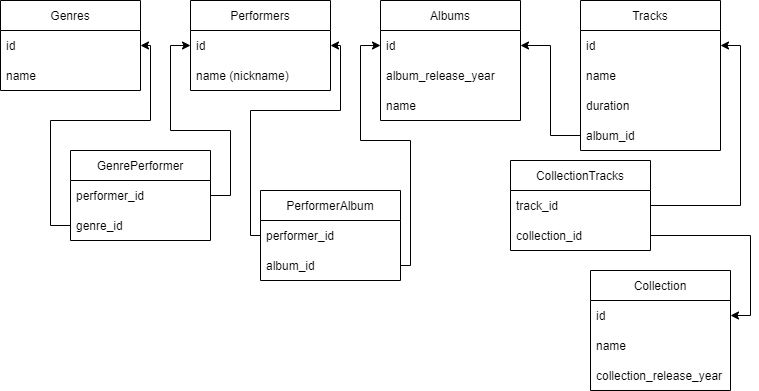

The diagram above was exported from draw.io. Its source (the exported page's mxGraphModel, read from the mxfile embedded in the PNG):
<mxGraphModel dx="741" dy="448" grid="1" gridSize="10" guides="1" tooltips="1" connect="1" arrows="0" fold="1" page="1" pageScale="1" pageWidth="827" pageHeight="1169" math="0" shadow="0">
  <root>
    <mxCell id="0" />
    <mxCell id="1" parent="0" />
    <mxCell id="cr3n3DeakdeKo456K1NZ-1" value="Genres" style="swimlane;fontStyle=0;childLayout=stackLayout;horizontal=1;startSize=30;horizontalStack=0;resizeParent=1;resizeParentMax=0;resizeLast=0;collapsible=1;marginBottom=0;" parent="1" vertex="1">
      <mxGeometry y="30" width="140" height="90" as="geometry" />
    </mxCell>
    <mxCell id="cr3n3DeakdeKo456K1NZ-2" value="id" style="text;strokeColor=none;fillColor=none;align=left;verticalAlign=middle;spacingLeft=4;spacingRight=4;overflow=hidden;points=[[0,0.5],[1,0.5]];portConstraint=eastwest;rotatable=0;" parent="cr3n3DeakdeKo456K1NZ-1" vertex="1">
      <mxGeometry y="30" width="140" height="30" as="geometry" />
    </mxCell>
    <mxCell id="cr3n3DeakdeKo456K1NZ-3" value="name " style="text;strokeColor=none;fillColor=none;align=left;verticalAlign=middle;spacingLeft=4;spacingRight=4;overflow=hidden;points=[[0,0.5],[1,0.5]];portConstraint=eastwest;rotatable=0;" parent="cr3n3DeakdeKo456K1NZ-1" vertex="1">
      <mxGeometry y="60" width="140" height="30" as="geometry" />
    </mxCell>
    <mxCell id="cr3n3DeakdeKo456K1NZ-5" value="Performers" style="swimlane;fontStyle=0;childLayout=stackLayout;horizontal=1;startSize=30;horizontalStack=0;resizeParent=1;resizeParentMax=0;resizeLast=0;collapsible=1;marginBottom=0;" parent="1" vertex="1">
      <mxGeometry x="190" y="30" width="140" height="90" as="geometry" />
    </mxCell>
    <mxCell id="cr3n3DeakdeKo456K1NZ-6" value="id" style="text;strokeColor=none;fillColor=none;align=left;verticalAlign=middle;spacingLeft=4;spacingRight=4;overflow=hidden;points=[[0,0.5],[1,0.5]];portConstraint=eastwest;rotatable=0;" parent="cr3n3DeakdeKo456K1NZ-5" vertex="1">
      <mxGeometry y="30" width="140" height="30" as="geometry" />
    </mxCell>
    <mxCell id="cr3n3DeakdeKo456K1NZ-7" value="name (nickname)" style="text;strokeColor=none;fillColor=none;align=left;verticalAlign=middle;spacingLeft=4;spacingRight=4;overflow=hidden;points=[[0,0.5],[1,0.5]];portConstraint=eastwest;rotatable=0;" parent="cr3n3DeakdeKo456K1NZ-5" vertex="1">
      <mxGeometry y="60" width="140" height="30" as="geometry" />
    </mxCell>
    <mxCell id="cr3n3DeakdeKo456K1NZ-10" value="Albums" style="swimlane;fontStyle=0;childLayout=stackLayout;horizontal=1;startSize=30;horizontalStack=0;resizeParent=1;resizeParentMax=0;resizeLast=0;collapsible=1;marginBottom=0;" parent="1" vertex="1">
      <mxGeometry x="380" y="30" width="140" height="120" as="geometry" />
    </mxCell>
    <mxCell id="cr3n3DeakdeKo456K1NZ-11" value="id" style="text;strokeColor=none;fillColor=none;align=left;verticalAlign=middle;spacingLeft=4;spacingRight=4;overflow=hidden;points=[[0,0.5],[1,0.5]];portConstraint=eastwest;rotatable=0;" parent="cr3n3DeakdeKo456K1NZ-10" vertex="1">
      <mxGeometry y="30" width="140" height="30" as="geometry" />
    </mxCell>
    <mxCell id="cr3n3DeakdeKo456K1NZ-12" value="album_release_year" style="text;strokeColor=none;fillColor=none;align=left;verticalAlign=middle;spacingLeft=4;spacingRight=4;overflow=hidden;points=[[0,0.5],[1,0.5]];portConstraint=eastwest;rotatable=0;" parent="cr3n3DeakdeKo456K1NZ-10" vertex="1">
      <mxGeometry y="60" width="140" height="30" as="geometry" />
    </mxCell>
    <mxCell id="cr3n3DeakdeKo456K1NZ-13" value="name" style="text;strokeColor=none;fillColor=none;align=left;verticalAlign=middle;spacingLeft=4;spacingRight=4;overflow=hidden;points=[[0,0.5],[1,0.5]];portConstraint=eastwest;rotatable=0;" parent="cr3n3DeakdeKo456K1NZ-10" vertex="1">
      <mxGeometry y="90" width="140" height="30" as="geometry" />
    </mxCell>
    <mxCell id="cr3n3DeakdeKo456K1NZ-16" value="Tracks" style="swimlane;fontStyle=0;childLayout=stackLayout;horizontal=1;startSize=30;horizontalStack=0;resizeParent=1;resizeParentMax=0;resizeLast=0;collapsible=1;marginBottom=0;" parent="1" vertex="1">
      <mxGeometry x="580" y="30" width="140" height="150" as="geometry" />
    </mxCell>
    <mxCell id="cr3n3DeakdeKo456K1NZ-17" value="id" style="text;strokeColor=none;fillColor=none;align=left;verticalAlign=middle;spacingLeft=4;spacingRight=4;overflow=hidden;points=[[0,0.5],[1,0.5]];portConstraint=eastwest;rotatable=0;" parent="cr3n3DeakdeKo456K1NZ-16" vertex="1">
      <mxGeometry y="30" width="140" height="30" as="geometry" />
    </mxCell>
    <mxCell id="04lxYnZIkQ8ZyD-d2LZk-7" value="name" style="text;strokeColor=none;fillColor=none;align=left;verticalAlign=middle;spacingLeft=4;spacingRight=4;overflow=hidden;points=[[0,0.5],[1,0.5]];portConstraint=eastwest;rotatable=0;" vertex="1" parent="cr3n3DeakdeKo456K1NZ-16">
      <mxGeometry y="60" width="140" height="30" as="geometry" />
    </mxCell>
    <mxCell id="cr3n3DeakdeKo456K1NZ-18" value="duration" style="text;strokeColor=none;fillColor=none;align=left;verticalAlign=middle;spacingLeft=4;spacingRight=4;overflow=hidden;points=[[0,0.5],[1,0.5]];portConstraint=eastwest;rotatable=0;" parent="cr3n3DeakdeKo456K1NZ-16" vertex="1">
      <mxGeometry y="90" width="140" height="30" as="geometry" />
    </mxCell>
    <mxCell id="cr3n3DeakdeKo456K1NZ-19" value="album_id" style="text;strokeColor=none;fillColor=none;align=left;verticalAlign=middle;spacingLeft=4;spacingRight=4;overflow=hidden;points=[[0,0.5],[1,0.5]];portConstraint=eastwest;rotatable=0;" parent="cr3n3DeakdeKo456K1NZ-16" vertex="1">
      <mxGeometry y="120" width="140" height="30" as="geometry" />
    </mxCell>
    <mxCell id="8MHSK4eYQAD2RpmLSTT3-1" value="GenrePerformer" style="swimlane;fontStyle=0;childLayout=stackLayout;horizontal=1;startSize=30;horizontalStack=0;resizeParent=1;resizeParentMax=0;resizeLast=0;collapsible=1;marginBottom=0;" parent="1" vertex="1">
      <mxGeometry x="70" y="180" width="140" height="90" as="geometry" />
    </mxCell>
    <mxCell id="8MHSK4eYQAD2RpmLSTT3-2" value="performer_id" style="text;strokeColor=none;fillColor=none;align=left;verticalAlign=middle;spacingLeft=4;spacingRight=4;overflow=hidden;points=[[0,0.5],[1,0.5]];portConstraint=eastwest;rotatable=0;" parent="8MHSK4eYQAD2RpmLSTT3-1" vertex="1">
      <mxGeometry y="30" width="140" height="30" as="geometry" />
    </mxCell>
    <mxCell id="8MHSK4eYQAD2RpmLSTT3-3" value="genre_id" style="text;strokeColor=none;fillColor=none;align=left;verticalAlign=middle;spacingLeft=4;spacingRight=4;overflow=hidden;points=[[0,0.5],[1,0.5]];portConstraint=eastwest;rotatable=0;" parent="8MHSK4eYQAD2RpmLSTT3-1" vertex="1">
      <mxGeometry y="60" width="140" height="30" as="geometry" />
    </mxCell>
    <mxCell id="8MHSK4eYQAD2RpmLSTT3-5" style="edgeStyle=orthogonalEdgeStyle;rounded=0;orthogonalLoop=1;jettySize=auto;html=1;exitX=1;exitY=0.5;exitDx=0;exitDy=0;entryX=0;entryY=0.5;entryDx=0;entryDy=0;" parent="1" source="8MHSK4eYQAD2RpmLSTT3-2" target="cr3n3DeakdeKo456K1NZ-6" edge="1">
      <mxGeometry relative="1" as="geometry">
        <Array as="points">
          <mxPoint x="230" y="225" />
          <mxPoint x="230" y="160" />
          <mxPoint x="170" y="160" />
          <mxPoint x="170" y="75" />
        </Array>
      </mxGeometry>
    </mxCell>
    <mxCell id="8MHSK4eYQAD2RpmLSTT3-6" style="edgeStyle=orthogonalEdgeStyle;rounded=0;orthogonalLoop=1;jettySize=auto;html=1;exitX=0;exitY=0.5;exitDx=0;exitDy=0;entryX=1;entryY=0.5;entryDx=0;entryDy=0;" parent="1" source="8MHSK4eYQAD2RpmLSTT3-3" target="cr3n3DeakdeKo456K1NZ-2" edge="1">
      <mxGeometry relative="1" as="geometry">
        <Array as="points">
          <mxPoint x="50" y="255" />
          <mxPoint x="50" y="150" />
          <mxPoint x="150" y="150" />
          <mxPoint x="150" y="75" />
        </Array>
      </mxGeometry>
    </mxCell>
    <mxCell id="8MHSK4eYQAD2RpmLSTT3-7" value="PerformerAlbum" style="swimlane;fontStyle=0;childLayout=stackLayout;horizontal=1;startSize=30;horizontalStack=0;resizeParent=1;resizeParentMax=0;resizeLast=0;collapsible=1;marginBottom=0;" parent="1" vertex="1">
      <mxGeometry x="260" y="220" width="140" height="90" as="geometry" />
    </mxCell>
    <mxCell id="8MHSK4eYQAD2RpmLSTT3-8" value="performer_id" style="text;strokeColor=none;fillColor=none;align=left;verticalAlign=middle;spacingLeft=4;spacingRight=4;overflow=hidden;points=[[0,0.5],[1,0.5]];portConstraint=eastwest;rotatable=0;" parent="8MHSK4eYQAD2RpmLSTT3-7" vertex="1">
      <mxGeometry y="30" width="140" height="30" as="geometry" />
    </mxCell>
    <mxCell id="8MHSK4eYQAD2RpmLSTT3-9" value="album_id" style="text;strokeColor=none;fillColor=none;align=left;verticalAlign=middle;spacingLeft=4;spacingRight=4;overflow=hidden;points=[[0,0.5],[1,0.5]];portConstraint=eastwest;rotatable=0;" parent="8MHSK4eYQAD2RpmLSTT3-7" vertex="1">
      <mxGeometry y="60" width="140" height="30" as="geometry" />
    </mxCell>
    <mxCell id="8MHSK4eYQAD2RpmLSTT3-11" style="edgeStyle=orthogonalEdgeStyle;rounded=0;orthogonalLoop=1;jettySize=auto;html=1;exitX=0;exitY=0.5;exitDx=0;exitDy=0;entryX=1;entryY=0.5;entryDx=0;entryDy=0;" parent="1" source="8MHSK4eYQAD2RpmLSTT3-8" target="cr3n3DeakdeKo456K1NZ-6" edge="1">
      <mxGeometry relative="1" as="geometry">
        <Array as="points">
          <mxPoint x="250" y="265" />
          <mxPoint x="250" y="140" />
          <mxPoint x="340" y="140" />
          <mxPoint x="340" y="75" />
        </Array>
      </mxGeometry>
    </mxCell>
    <mxCell id="8MHSK4eYQAD2RpmLSTT3-12" style="edgeStyle=orthogonalEdgeStyle;rounded=0;orthogonalLoop=1;jettySize=auto;html=1;exitX=1;exitY=0.5;exitDx=0;exitDy=0;entryX=0;entryY=0.5;entryDx=0;entryDy=0;" parent="1" source="8MHSK4eYQAD2RpmLSTT3-9" target="cr3n3DeakdeKo456K1NZ-11" edge="1">
      <mxGeometry relative="1" as="geometry">
        <Array as="points">
          <mxPoint x="410" y="295" />
          <mxPoint x="410" y="170" />
          <mxPoint x="360" y="170" />
          <mxPoint x="360" y="75" />
        </Array>
      </mxGeometry>
    </mxCell>
    <mxCell id="8MHSK4eYQAD2RpmLSTT3-13" value="Collection" style="swimlane;fontStyle=0;childLayout=stackLayout;horizontal=1;startSize=30;horizontalStack=0;resizeParent=1;resizeParentMax=0;resizeLast=0;collapsible=1;marginBottom=0;" parent="1" vertex="1">
      <mxGeometry x="590" y="300" width="140" height="120" as="geometry" />
    </mxCell>
    <mxCell id="8MHSK4eYQAD2RpmLSTT3-14" value="id" style="text;strokeColor=none;fillColor=none;align=left;verticalAlign=middle;spacingLeft=4;spacingRight=4;overflow=hidden;points=[[0,0.5],[1,0.5]];portConstraint=eastwest;rotatable=0;" parent="8MHSK4eYQAD2RpmLSTT3-13" vertex="1">
      <mxGeometry y="30" width="140" height="30" as="geometry" />
    </mxCell>
    <mxCell id="8MHSK4eYQAD2RpmLSTT3-15" value="name" style="text;strokeColor=none;fillColor=none;align=left;verticalAlign=middle;spacingLeft=4;spacingRight=4;overflow=hidden;points=[[0,0.5],[1,0.5]];portConstraint=eastwest;rotatable=0;" parent="8MHSK4eYQAD2RpmLSTT3-13" vertex="1">
      <mxGeometry y="60" width="140" height="30" as="geometry" />
    </mxCell>
    <mxCell id="8MHSK4eYQAD2RpmLSTT3-16" value="collection_release_year" style="text;strokeColor=none;fillColor=none;align=left;verticalAlign=middle;spacingLeft=4;spacingRight=4;overflow=hidden;points=[[0,0.5],[1,0.5]];portConstraint=eastwest;rotatable=0;" parent="8MHSK4eYQAD2RpmLSTT3-13" vertex="1">
      <mxGeometry y="90" width="140" height="30" as="geometry" />
    </mxCell>
    <mxCell id="8MHSK4eYQAD2RpmLSTT3-18" style="edgeStyle=orthogonalEdgeStyle;rounded=0;orthogonalLoop=1;jettySize=auto;html=1;exitX=0;exitY=0.5;exitDx=0;exitDy=0;entryX=1;entryY=0.5;entryDx=0;entryDy=0;" parent="1" source="cr3n3DeakdeKo456K1NZ-19" target="cr3n3DeakdeKo456K1NZ-11" edge="1">
      <mxGeometry relative="1" as="geometry" />
    </mxCell>
    <mxCell id="04lxYnZIkQ8ZyD-d2LZk-1" value="CollectionTracks" style="swimlane;fontStyle=0;childLayout=stackLayout;horizontal=1;startSize=30;horizontalStack=0;resizeParent=1;resizeParentMax=0;resizeLast=0;collapsible=1;marginBottom=0;" vertex="1" parent="1">
      <mxGeometry x="510" y="190" width="140" height="90" as="geometry" />
    </mxCell>
    <mxCell id="04lxYnZIkQ8ZyD-d2LZk-2" value="track_id" style="text;strokeColor=none;fillColor=none;align=left;verticalAlign=middle;spacingLeft=4;spacingRight=4;overflow=hidden;points=[[0,0.5],[1,0.5]];portConstraint=eastwest;rotatable=0;" vertex="1" parent="04lxYnZIkQ8ZyD-d2LZk-1">
      <mxGeometry y="30" width="140" height="30" as="geometry" />
    </mxCell>
    <mxCell id="04lxYnZIkQ8ZyD-d2LZk-3" value="collection_id" style="text;strokeColor=none;fillColor=none;align=left;verticalAlign=middle;spacingLeft=4;spacingRight=4;overflow=hidden;points=[[0,0.5],[1,0.5]];portConstraint=eastwest;rotatable=0;" vertex="1" parent="04lxYnZIkQ8ZyD-d2LZk-1">
      <mxGeometry y="60" width="140" height="30" as="geometry" />
    </mxCell>
    <mxCell id="04lxYnZIkQ8ZyD-d2LZk-5" style="edgeStyle=orthogonalEdgeStyle;rounded=0;orthogonalLoop=1;jettySize=auto;html=1;exitX=1;exitY=0.5;exitDx=0;exitDy=0;entryX=1;entryY=0.5;entryDx=0;entryDy=0;" edge="1" parent="1" source="04lxYnZIkQ8ZyD-d2LZk-2" target="cr3n3DeakdeKo456K1NZ-17">
      <mxGeometry relative="1" as="geometry" />
    </mxCell>
    <mxCell id="04lxYnZIkQ8ZyD-d2LZk-6" style="edgeStyle=orthogonalEdgeStyle;rounded=0;orthogonalLoop=1;jettySize=auto;html=1;exitX=1;exitY=0.5;exitDx=0;exitDy=0;entryX=1;entryY=0.5;entryDx=0;entryDy=0;" edge="1" parent="1" source="04lxYnZIkQ8ZyD-d2LZk-3" target="8MHSK4eYQAD2RpmLSTT3-14">
      <mxGeometry relative="1" as="geometry" />
    </mxCell>
  </root>
</mxGraphModel>